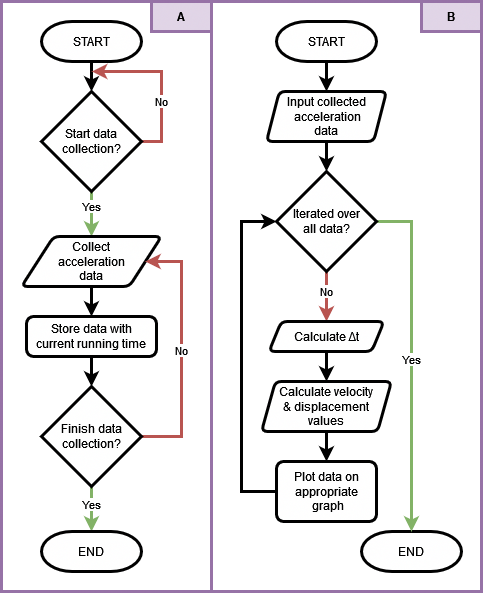

The diagram above was exported from draw.io. Its source (the exported page's mxGraphModel, read from the mxfile embedded in the PNG):
<mxGraphModel dx="1195" dy="622" grid="1" gridSize="10" guides="1" tooltips="1" connect="1" arrows="1" fold="1" page="1" pageScale="1" pageWidth="827" pageHeight="1169" math="0" shadow="0">
  <root>
    <mxCell id="0" />
    <mxCell id="1" parent="0" />
    <mxCell id="IQ4bzomPwHxad28-Seyn-19" value="" style="rounded=0;whiteSpace=wrap;html=1;strokeWidth=3;fillColor=none;strokeColor=#9673a6;" vertex="1" parent="1">
      <mxGeometry x="50" y="10" width="480" height="590" as="geometry" />
    </mxCell>
    <mxCell id="ThdA4T4uzOnLM-FGgm6y-19" style="edgeStyle=orthogonalEdgeStyle;rounded=0;orthogonalLoop=1;jettySize=auto;html=1;entryX=0.5;entryY=0;entryDx=0;entryDy=0;strokeWidth=3;" parent="1" source="ThdA4T4uzOnLM-FGgm6y-1" target="ThdA4T4uzOnLM-FGgm6y-18" edge="1">
      <mxGeometry relative="1" as="geometry" />
    </mxCell>
    <mxCell id="ThdA4T4uzOnLM-FGgm6y-1" value="START" style="strokeWidth=3;html=1;shape=mxgraph.flowchart.terminator;whiteSpace=wrap;" parent="1" vertex="1">
      <mxGeometry x="325" y="30" width="100" height="40" as="geometry" />
    </mxCell>
    <mxCell id="ThdA4T4uzOnLM-FGgm6y-12" value="END" style="strokeWidth=3;html=1;shape=mxgraph.flowchart.terminator;whiteSpace=wrap;" parent="1" vertex="1">
      <mxGeometry x="410" y="540" width="100" height="40" as="geometry" />
    </mxCell>
    <mxCell id="ThdA4T4uzOnLM-FGgm6y-21" style="edgeStyle=orthogonalEdgeStyle;rounded=0;orthogonalLoop=1;jettySize=auto;html=1;entryX=0.5;entryY=0;entryDx=0;entryDy=0;entryPerimeter=0;strokeWidth=3;" parent="1" source="ThdA4T4uzOnLM-FGgm6y-18" target="ThdA4T4uzOnLM-FGgm6y-22" edge="1">
      <mxGeometry relative="1" as="geometry">
        <mxPoint x="375" y="180" as="targetPoint" />
      </mxGeometry>
    </mxCell>
    <mxCell id="ThdA4T4uzOnLM-FGgm6y-18" value="&lt;div&gt;Input collected&lt;/div&gt;&lt;div&gt;&amp;nbsp;acceleration &lt;br&gt;&lt;/div&gt;&lt;div&gt;data&lt;/div&gt;" style="shape=parallelogram;html=1;strokeWidth=3;perimeter=parallelogramPerimeter;whiteSpace=wrap;rounded=1;arcSize=12;size=0.10714285714285714;" parent="1" vertex="1">
      <mxGeometry x="315" y="100" width="120" height="50" as="geometry" />
    </mxCell>
    <mxCell id="ThdA4T4uzOnLM-FGgm6y-25" value="No" style="edgeStyle=orthogonalEdgeStyle;rounded=0;orthogonalLoop=1;jettySize=auto;html=1;entryX=0.5;entryY=0;entryDx=0;entryDy=0;strokeWidth=3;fillColor=#f8cecc;strokeColor=#b85450;" parent="1" source="ThdA4T4uzOnLM-FGgm6y-22" target="ThdA4T4uzOnLM-FGgm6y-23" edge="1">
      <mxGeometry x="-0.2" relative="1" as="geometry">
        <mxPoint as="offset" />
      </mxGeometry>
    </mxCell>
    <mxCell id="ThdA4T4uzOnLM-FGgm6y-30" value="Yes" style="edgeStyle=orthogonalEdgeStyle;rounded=0;orthogonalLoop=1;jettySize=auto;html=1;entryX=0.5;entryY=0;entryDx=0;entryDy=0;entryPerimeter=0;strokeWidth=3;fillColor=#d5e8d4;strokeColor=#82b366;" parent="1" source="ThdA4T4uzOnLM-FGgm6y-22" target="ThdA4T4uzOnLM-FGgm6y-12" edge="1">
      <mxGeometry relative="1" as="geometry">
        <Array as="points">
          <mxPoint x="460" y="230" />
        </Array>
      </mxGeometry>
    </mxCell>
    <mxCell id="ThdA4T4uzOnLM-FGgm6y-22" value="&lt;div&gt;Iterated over&lt;/div&gt;&lt;div&gt;all data?&lt;/div&gt;" style="strokeWidth=3;html=1;shape=mxgraph.flowchart.decision;whiteSpace=wrap;" parent="1" vertex="1">
      <mxGeometry x="325" y="180" width="100" height="100" as="geometry" />
    </mxCell>
    <mxCell id="ThdA4T4uzOnLM-FGgm6y-26" style="edgeStyle=orthogonalEdgeStyle;rounded=0;orthogonalLoop=1;jettySize=auto;html=1;entryX=0.5;entryY=0;entryDx=0;entryDy=0;strokeWidth=3;" parent="1" source="ThdA4T4uzOnLM-FGgm6y-23" target="ThdA4T4uzOnLM-FGgm6y-24" edge="1">
      <mxGeometry relative="1" as="geometry" />
    </mxCell>
    <mxCell id="ThdA4T4uzOnLM-FGgm6y-23" value="Calculate Δt" style="shape=parallelogram;html=1;strokeWidth=3;perimeter=parallelogramPerimeter;whiteSpace=wrap;rounded=1;arcSize=12;size=0.10714285714285714;" parent="1" vertex="1">
      <mxGeometry x="317.5" y="330" width="115" height="30" as="geometry" />
    </mxCell>
    <mxCell id="ThdA4T4uzOnLM-FGgm6y-28" style="edgeStyle=orthogonalEdgeStyle;rounded=0;orthogonalLoop=1;jettySize=auto;html=1;entryX=0.5;entryY=0;entryDx=0;entryDy=0;strokeWidth=3;" parent="1" source="ThdA4T4uzOnLM-FGgm6y-24" target="ThdA4T4uzOnLM-FGgm6y-27" edge="1">
      <mxGeometry relative="1" as="geometry" />
    </mxCell>
    <mxCell id="ThdA4T4uzOnLM-FGgm6y-24" value="&lt;div&gt;Calculate velocity &lt;br&gt;&lt;/div&gt;&lt;div&gt;&amp;amp; displacement &lt;br&gt;&lt;/div&gt;&lt;div&gt;values&lt;/div&gt;" style="shape=parallelogram;html=1;strokeWidth=3;perimeter=parallelogramPerimeter;whiteSpace=wrap;rounded=1;arcSize=12;size=0.10714285714285714;" parent="1" vertex="1">
      <mxGeometry x="310" y="390" width="130" height="50" as="geometry" />
    </mxCell>
    <mxCell id="ThdA4T4uzOnLM-FGgm6y-29" style="edgeStyle=orthogonalEdgeStyle;rounded=0;orthogonalLoop=1;jettySize=auto;html=1;entryX=0;entryY=0.5;entryDx=0;entryDy=0;entryPerimeter=0;exitX=0;exitY=0.5;exitDx=0;exitDy=0;strokeWidth=3;" parent="1" source="ThdA4T4uzOnLM-FGgm6y-27" target="ThdA4T4uzOnLM-FGgm6y-22" edge="1">
      <mxGeometry relative="1" as="geometry">
        <Array as="points">
          <mxPoint x="290" y="500" />
          <mxPoint x="290" y="230" />
        </Array>
      </mxGeometry>
    </mxCell>
    <mxCell id="ThdA4T4uzOnLM-FGgm6y-27" value="&lt;div&gt;Plot data on appropriate&lt;/div&gt;&lt;div&gt;&amp;nbsp;graph&lt;/div&gt;" style="rounded=1;whiteSpace=wrap;html=1;absoluteArcSize=1;arcSize=14;strokeWidth=3;" parent="1" vertex="1">
      <mxGeometry x="325" y="470" width="100" height="60" as="geometry" />
    </mxCell>
    <mxCell id="IQ4bzomPwHxad28-Seyn-1" style="edgeStyle=orthogonalEdgeStyle;rounded=0;orthogonalLoop=1;jettySize=auto;html=1;entryX=0.5;entryY=0;entryDx=0;entryDy=0;entryPerimeter=0;strokeWidth=3;" edge="1" parent="1" source="IQ4bzomPwHxad28-Seyn-2" target="IQ4bzomPwHxad28-Seyn-5">
      <mxGeometry relative="1" as="geometry" />
    </mxCell>
    <mxCell id="IQ4bzomPwHxad28-Seyn-2" value="START" style="strokeWidth=3;html=1;shape=mxgraph.flowchart.terminator;whiteSpace=wrap;" vertex="1" parent="1">
      <mxGeometry x="90" y="30" width="100" height="40" as="geometry" />
    </mxCell>
    <mxCell id="IQ4bzomPwHxad28-Seyn-3" value="Yes" style="edgeStyle=orthogonalEdgeStyle;rounded=0;orthogonalLoop=1;jettySize=auto;html=1;entryX=0.5;entryY=0;entryDx=0;entryDy=0;fillColor=#d5e8d4;strokeColor=#82b366;strokeWidth=3;" edge="1" parent="1" source="IQ4bzomPwHxad28-Seyn-5" target="IQ4bzomPwHxad28-Seyn-7">
      <mxGeometry x="-0.3333" relative="1" as="geometry">
        <mxPoint as="offset" />
      </mxGeometry>
    </mxCell>
    <mxCell id="IQ4bzomPwHxad28-Seyn-4" value="No" style="edgeStyle=orthogonalEdgeStyle;rounded=0;orthogonalLoop=1;jettySize=auto;html=1;exitX=1;exitY=0.5;exitDx=0;exitDy=0;exitPerimeter=0;fillColor=#f8cecc;strokeColor=#b85450;strokeWidth=3;" edge="1" parent="1" source="IQ4bzomPwHxad28-Seyn-5">
      <mxGeometry x="-0.2499" relative="1" as="geometry">
        <mxPoint x="140" y="80" as="targetPoint" />
        <mxPoint as="offset" />
      </mxGeometry>
    </mxCell>
    <mxCell id="IQ4bzomPwHxad28-Seyn-5" value="Start data collection?" style="strokeWidth=3;html=1;shape=mxgraph.flowchart.decision;whiteSpace=wrap;" vertex="1" parent="1">
      <mxGeometry x="90" y="100" width="100" height="100" as="geometry" />
    </mxCell>
    <mxCell id="IQ4bzomPwHxad28-Seyn-6" style="edgeStyle=orthogonalEdgeStyle;rounded=0;orthogonalLoop=1;jettySize=auto;html=1;entryX=0.5;entryY=0;entryDx=0;entryDy=0;strokeWidth=3;" edge="1" parent="1" source="IQ4bzomPwHxad28-Seyn-7" target="IQ4bzomPwHxad28-Seyn-9">
      <mxGeometry relative="1" as="geometry" />
    </mxCell>
    <mxCell id="IQ4bzomPwHxad28-Seyn-7" value="&lt;div&gt;Collect &lt;br&gt;&lt;/div&gt;&lt;div&gt;acceleration&lt;/div&gt;&lt;div&gt;data&lt;/div&gt;" style="shape=parallelogram;html=1;strokeWidth=3;perimeter=parallelogramPerimeter;whiteSpace=wrap;rounded=1;arcSize=12;size=0.23;" vertex="1" parent="1">
      <mxGeometry x="70" y="245" width="140" height="50" as="geometry" />
    </mxCell>
    <mxCell id="IQ4bzomPwHxad28-Seyn-8" style="edgeStyle=orthogonalEdgeStyle;rounded=0;orthogonalLoop=1;jettySize=auto;html=1;entryX=0.5;entryY=0;entryDx=0;entryDy=0;entryPerimeter=0;strokeWidth=3;" edge="1" parent="1" source="IQ4bzomPwHxad28-Seyn-9" target="IQ4bzomPwHxad28-Seyn-12">
      <mxGeometry relative="1" as="geometry" />
    </mxCell>
    <mxCell id="IQ4bzomPwHxad28-Seyn-9" value="&lt;div&gt;Store data with&lt;/div&gt;&lt;div&gt;current running time&lt;/div&gt;" style="rounded=1;whiteSpace=wrap;html=1;absoluteArcSize=1;arcSize=14;strokeWidth=3;" vertex="1" parent="1">
      <mxGeometry x="75" y="325" width="130" height="40" as="geometry" />
    </mxCell>
    <mxCell id="IQ4bzomPwHxad28-Seyn-10" value="Yes" style="edgeStyle=orthogonalEdgeStyle;rounded=0;orthogonalLoop=1;jettySize=auto;html=1;entryX=0.5;entryY=0;entryDx=0;entryDy=0;entryPerimeter=0;fillColor=#d5e8d4;strokeColor=#82b366;strokeWidth=3;" edge="1" parent="1" source="IQ4bzomPwHxad28-Seyn-12" target="IQ4bzomPwHxad28-Seyn-13">
      <mxGeometry x="-0.2" relative="1" as="geometry">
        <mxPoint as="offset" />
      </mxGeometry>
    </mxCell>
    <mxCell id="IQ4bzomPwHxad28-Seyn-11" value="No" style="edgeStyle=orthogonalEdgeStyle;rounded=0;orthogonalLoop=1;jettySize=auto;html=1;entryX=1;entryY=0.5;entryDx=0;entryDy=0;exitX=1;exitY=0.5;exitDx=0;exitDy=0;exitPerimeter=0;fillColor=#f8cecc;strokeColor=#b85450;strokeWidth=3;" edge="1" parent="1" source="IQ4bzomPwHxad28-Seyn-12" target="IQ4bzomPwHxad28-Seyn-7">
      <mxGeometry relative="1" as="geometry">
        <mxPoint x="250" y="290" as="targetPoint" />
        <Array as="points">
          <mxPoint x="230" y="445" />
          <mxPoint x="230" y="270" />
        </Array>
      </mxGeometry>
    </mxCell>
    <mxCell id="IQ4bzomPwHxad28-Seyn-12" value="Finish data collection?" style="strokeWidth=3;html=1;shape=mxgraph.flowchart.decision;whiteSpace=wrap;" vertex="1" parent="1">
      <mxGeometry x="90" y="395" width="100" height="100" as="geometry" />
    </mxCell>
    <mxCell id="IQ4bzomPwHxad28-Seyn-13" value="END" style="strokeWidth=3;html=1;shape=mxgraph.flowchart.terminator;whiteSpace=wrap;" vertex="1" parent="1">
      <mxGeometry x="90" y="540" width="100" height="40" as="geometry" />
    </mxCell>
    <mxCell id="IQ4bzomPwHxad28-Seyn-16" value="" style="endArrow=none;html=1;rounded=0;strokeWidth=3;fillColor=#e1d5e7;strokeColor=#9673a6;" edge="1" parent="1">
      <mxGeometry width="50" height="50" relative="1" as="geometry">
        <mxPoint x="260" y="10" as="sourcePoint" />
        <mxPoint x="260" y="600" as="targetPoint" />
      </mxGeometry>
    </mxCell>
    <mxCell id="IQ4bzomPwHxad28-Seyn-20" value="A" style="rounded=0;whiteSpace=wrap;html=1;fillColor=#e1d5e7;strokeColor=#9673a6;fontStyle=1;strokeWidth=3;" vertex="1" parent="1">
      <mxGeometry x="200" y="10" width="60" height="30" as="geometry" />
    </mxCell>
    <mxCell id="IQ4bzomPwHxad28-Seyn-21" value="B" style="rounded=0;whiteSpace=wrap;html=1;fillColor=#e1d5e7;strokeColor=#9673a6;fontStyle=1;strokeWidth=3;" vertex="1" parent="1">
      <mxGeometry x="470" y="10" width="60" height="30" as="geometry" />
    </mxCell>
  </root>
</mxGraphModel>